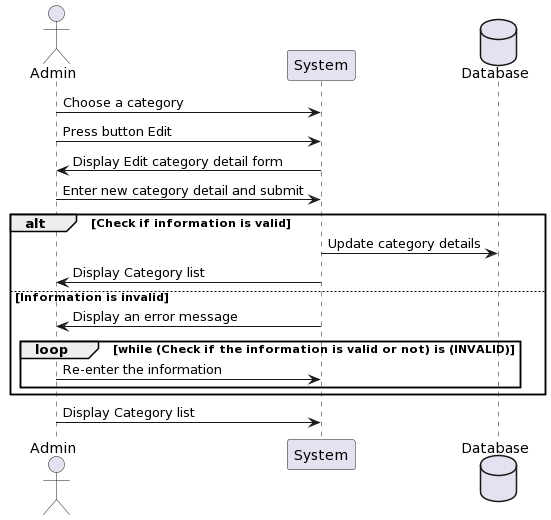

The diagram above was rendered by PlantUML. Its source (embedded in the PNG):
@startuml
actor Admin
    participant System
    database Database

    Admin -> System: Choose a category
    Admin -> System: Press button Edit
    System -> Admin: Display Edit category detail form
    Admin -> System: Enter new category detail and submit

    alt Check if information is valid
        System -> Database: Update category details
        System -> Admin: Display Category list
    else Information is invalid
        System -> Admin: Display an error message
        loop while (Check if the information is valid or not) is (INVALID)
            Admin -> System: Re-enter the information
        end
    end

    Admin -> System: Display Category list
@enduml